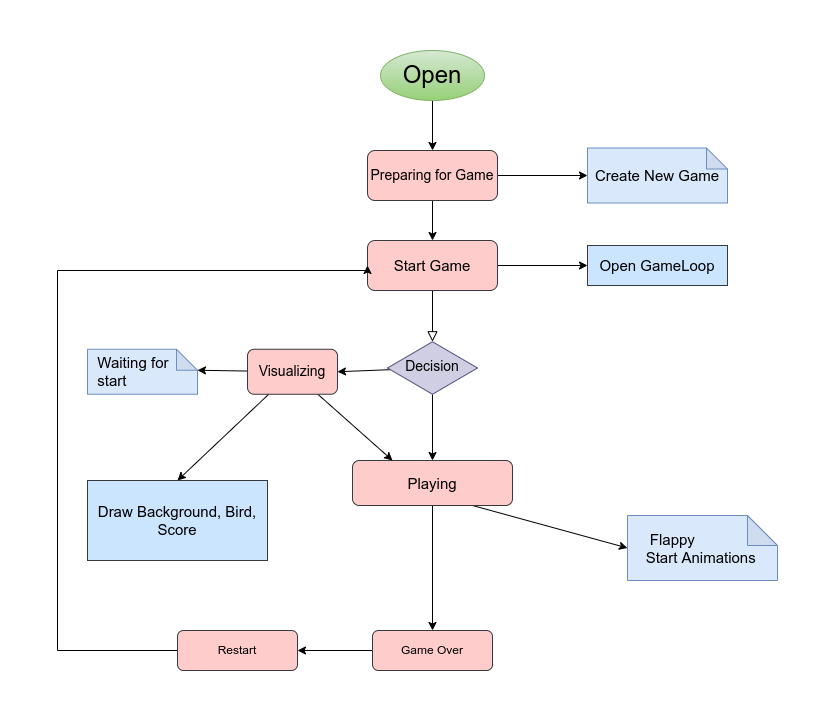

The diagram above was exported from draw.io. Its source (the exported page's mxGraphModel, read from the mxfile embedded in the PNG):
<mxGraphModel dx="1422" dy="832" grid="1" gridSize="10" guides="1" tooltips="1" connect="1" arrows="1" fold="1" page="1" pageScale="1" pageWidth="827" pageHeight="1169" math="0" shadow="0">
  <root>
    <mxCell id="WIyWlLk6GJQsqaUBKTNV-0" />
    <mxCell id="WIyWlLk6GJQsqaUBKTNV-1" parent="WIyWlLk6GJQsqaUBKTNV-0" />
    <mxCell id="WIyWlLk6GJQsqaUBKTNV-2" value="" style="rounded=0;html=1;jettySize=auto;orthogonalLoop=1;fontSize=11;endArrow=block;endFill=0;endSize=8;strokeWidth=1;shadow=0;labelBackgroundColor=none;edgeStyle=orthogonalEdgeStyle;" parent="WIyWlLk6GJQsqaUBKTNV-1" source="WIyWlLk6GJQsqaUBKTNV-3" target="WIyWlLk6GJQsqaUBKTNV-6" edge="1">
      <mxGeometry relative="1" as="geometry" />
    </mxCell>
    <mxCell id="o690tRSlRizhaSvXXkqP-19" style="edgeStyle=orthogonalEdgeStyle;rounded=0;orthogonalLoop=1;jettySize=auto;html=1;entryX=0;entryY=0.5;entryDx=0;entryDy=0;fontSize=14;" parent="WIyWlLk6GJQsqaUBKTNV-1" source="WIyWlLk6GJQsqaUBKTNV-3" target="o690tRSlRizhaSvXXkqP-3" edge="1">
      <mxGeometry relative="1" as="geometry" />
    </mxCell>
    <mxCell id="WIyWlLk6GJQsqaUBKTNV-3" value="&lt;font style=&quot;font-size: 15px&quot;&gt;Start Game&lt;/font&gt;" style="rounded=1;whiteSpace=wrap;html=1;fontSize=12;glass=0;strokeWidth=1;shadow=0;fillColor=#ffcccc;strokeColor=#36393d;" parent="WIyWlLk6GJQsqaUBKTNV-1" vertex="1">
      <mxGeometry x="364" y="270" width="130" height="50" as="geometry" />
    </mxCell>
    <mxCell id="o690tRSlRizhaSvXXkqP-21" style="edgeStyle=orthogonalEdgeStyle;rounded=0;orthogonalLoop=1;jettySize=auto;html=1;entryX=0.5;entryY=0;entryDx=0;entryDy=0;fontSize=14;" parent="WIyWlLk6GJQsqaUBKTNV-1" source="WIyWlLk6GJQsqaUBKTNV-6" target="WIyWlLk6GJQsqaUBKTNV-10" edge="1">
      <mxGeometry relative="1" as="geometry" />
    </mxCell>
    <mxCell id="o690tRSlRizhaSvXXkqP-25" style="edgeStyle=none;rounded=0;orthogonalLoop=1;jettySize=auto;html=1;entryX=1;entryY=0.5;entryDx=0;entryDy=0;fontSize=14;" parent="WIyWlLk6GJQsqaUBKTNV-1" source="WIyWlLk6GJQsqaUBKTNV-6" target="o690tRSlRizhaSvXXkqP-10" edge="1">
      <mxGeometry relative="1" as="geometry" />
    </mxCell>
    <mxCell id="WIyWlLk6GJQsqaUBKTNV-6" value="&lt;font style=&quot;font-size: 14px&quot;&gt;Decision&lt;/font&gt;" style="rhombus;whiteSpace=wrap;html=1;shadow=0;fontFamily=Helvetica;fontSize=12;align=center;strokeWidth=1;spacing=6;spacingTop=-4;fillColor=#d0cee2;strokeColor=#56517e;" parent="WIyWlLk6GJQsqaUBKTNV-1" vertex="1">
      <mxGeometry x="384" y="371.25" width="90" height="52.5" as="geometry" />
    </mxCell>
    <mxCell id="o690tRSlRizhaSvXXkqP-27" style="edgeStyle=none;rounded=0;orthogonalLoop=1;jettySize=auto;html=1;entryX=0;entryY=0.5;entryDx=0;entryDy=0;entryPerimeter=0;fontSize=14;exitX=0.75;exitY=1;exitDx=0;exitDy=0;" parent="WIyWlLk6GJQsqaUBKTNV-1" source="WIyWlLk6GJQsqaUBKTNV-10" target="o690tRSlRizhaSvXXkqP-9" edge="1">
      <mxGeometry relative="1" as="geometry" />
    </mxCell>
    <mxCell id="o690tRSlRizhaSvXXkqP-28" style="edgeStyle=none;rounded=0;orthogonalLoop=1;jettySize=auto;html=1;entryX=0.5;entryY=0;entryDx=0;entryDy=0;fontSize=14;" parent="WIyWlLk6GJQsqaUBKTNV-1" source="WIyWlLk6GJQsqaUBKTNV-10" target="WIyWlLk6GJQsqaUBKTNV-11" edge="1">
      <mxGeometry relative="1" as="geometry" />
    </mxCell>
    <mxCell id="WIyWlLk6GJQsqaUBKTNV-10" value="&lt;font style=&quot;font-size: 15px&quot;&gt;Playing&lt;/font&gt;" style="rounded=1;whiteSpace=wrap;html=1;fontSize=12;glass=0;strokeWidth=1;shadow=0;fillColor=#ffcccc;strokeColor=#36393d;" parent="WIyWlLk6GJQsqaUBKTNV-1" vertex="1">
      <mxGeometry x="349" y="490" width="160" height="45" as="geometry" />
    </mxCell>
    <mxCell id="o690tRSlRizhaSvXXkqP-6" style="edgeStyle=orthogonalEdgeStyle;rounded=0;orthogonalLoop=1;jettySize=auto;html=1;entryX=1;entryY=0.5;entryDx=0;entryDy=0;fontSize=15;" parent="WIyWlLk6GJQsqaUBKTNV-1" source="WIyWlLk6GJQsqaUBKTNV-11" target="o690tRSlRizhaSvXXkqP-5" edge="1">
      <mxGeometry relative="1" as="geometry" />
    </mxCell>
    <mxCell id="WIyWlLk6GJQsqaUBKTNV-11" value="Game Over" style="rounded=1;whiteSpace=wrap;html=1;fontSize=12;glass=0;strokeWidth=1;shadow=0;fillColor=#ffcccc;strokeColor=#36393d;" parent="WIyWlLk6GJQsqaUBKTNV-1" vertex="1">
      <mxGeometry x="369" y="660" width="120" height="40" as="geometry" />
    </mxCell>
    <mxCell id="o690tRSlRizhaSvXXkqP-15" style="edgeStyle=orthogonalEdgeStyle;rounded=0;orthogonalLoop=1;jettySize=auto;html=1;entryX=0.5;entryY=0;entryDx=0;entryDy=0;fontSize=14;" parent="WIyWlLk6GJQsqaUBKTNV-1" source="o690tRSlRizhaSvXXkqP-0" target="o690tRSlRizhaSvXXkqP-1" edge="1">
      <mxGeometry relative="1" as="geometry" />
    </mxCell>
    <mxCell id="o690tRSlRizhaSvXXkqP-0" value="&lt;font style=&quot;font-size: 24px&quot;&gt;Open&lt;/font&gt;" style="ellipse;whiteSpace=wrap;html=1;fillColor=#d5e8d4;strokeColor=#82b366;gradientColor=#97d077;" parent="WIyWlLk6GJQsqaUBKTNV-1" vertex="1">
      <mxGeometry x="377" y="80" width="104" height="50" as="geometry" />
    </mxCell>
    <mxCell id="o690tRSlRizhaSvXXkqP-17" style="edgeStyle=orthogonalEdgeStyle;rounded=0;orthogonalLoop=1;jettySize=auto;html=1;entryX=0;entryY=0.5;entryDx=0;entryDy=0;entryPerimeter=0;fontSize=14;" parent="WIyWlLk6GJQsqaUBKTNV-1" source="o690tRSlRizhaSvXXkqP-1" target="o690tRSlRizhaSvXXkqP-8" edge="1">
      <mxGeometry relative="1" as="geometry" />
    </mxCell>
    <mxCell id="o690tRSlRizhaSvXXkqP-18" style="edgeStyle=orthogonalEdgeStyle;rounded=0;orthogonalLoop=1;jettySize=auto;html=1;entryX=0.5;entryY=0;entryDx=0;entryDy=0;fontSize=14;" parent="WIyWlLk6GJQsqaUBKTNV-1" source="o690tRSlRizhaSvXXkqP-1" target="WIyWlLk6GJQsqaUBKTNV-3" edge="1">
      <mxGeometry relative="1" as="geometry" />
    </mxCell>
    <mxCell id="o690tRSlRizhaSvXXkqP-1" value="&lt;font style=&quot;font-size: 14px&quot;&gt;Preparing for Game&lt;/font&gt;" style="rounded=1;whiteSpace=wrap;html=1;fontSize=12;glass=0;strokeWidth=1;shadow=0;fillColor=#ffcccc;strokeColor=#36393d;" parent="WIyWlLk6GJQsqaUBKTNV-1" vertex="1">
      <mxGeometry x="364" y="180" width="130" height="50" as="geometry" />
    </mxCell>
    <mxCell id="o690tRSlRizhaSvXXkqP-3" value="Open GameLoop" style="rounded=0;whiteSpace=wrap;html=1;fontSize=15;fillColor=#cce5ff;strokeColor=#36393d;" parent="WIyWlLk6GJQsqaUBKTNV-1" vertex="1">
      <mxGeometry x="584" y="275" width="140" height="40" as="geometry" />
    </mxCell>
    <mxCell id="o690tRSlRizhaSvXXkqP-7" style="edgeStyle=orthogonalEdgeStyle;rounded=0;orthogonalLoop=1;jettySize=auto;html=1;entryX=0;entryY=0.5;entryDx=0;entryDy=0;fontSize=15;" parent="WIyWlLk6GJQsqaUBKTNV-1" source="o690tRSlRizhaSvXXkqP-5" target="WIyWlLk6GJQsqaUBKTNV-3" edge="1">
      <mxGeometry relative="1" as="geometry">
        <Array as="points">
          <mxPoint x="54" y="680" />
          <mxPoint x="54" y="300" />
          <mxPoint x="364" y="300" />
        </Array>
      </mxGeometry>
    </mxCell>
    <mxCell id="o690tRSlRizhaSvXXkqP-5" value="Restart" style="rounded=1;whiteSpace=wrap;html=1;fontSize=12;glass=0;strokeWidth=1;shadow=0;fillColor=#ffcccc;strokeColor=#36393d;" parent="WIyWlLk6GJQsqaUBKTNV-1" vertex="1">
      <mxGeometry x="174" y="660" width="120" height="40" as="geometry" />
    </mxCell>
    <mxCell id="o690tRSlRizhaSvXXkqP-8" value="&lt;span&gt;Create New Game&lt;/span&gt;" style="shape=note;whiteSpace=wrap;html=1;backgroundOutline=1;darkOpacity=0.05;fontSize=15;size=21;fillColor=#dae8fc;strokeColor=#6c8ebf;" parent="WIyWlLk6GJQsqaUBKTNV-1" vertex="1">
      <mxGeometry x="584" y="177.5" width="140" height="55" as="geometry" />
    </mxCell>
    <mxCell id="o690tRSlRizhaSvXXkqP-9" value="&lt;div style=&quot;text-align: justify&quot;&gt;&lt;span&gt;&amp;nbsp; &amp;nbsp; &amp;nbsp;Flappy&lt;/span&gt;&lt;/div&gt;&lt;div style=&quot;text-align: justify&quot;&gt;&lt;span&gt;&amp;nbsp; &amp;nbsp; Start Animations&lt;/span&gt;&lt;/div&gt;" style="shape=note;whiteSpace=wrap;html=1;backgroundOutline=1;darkOpacity=0.05;fontSize=15;align=left;fillColor=#dae8fc;strokeColor=#6c8ebf;" parent="WIyWlLk6GJQsqaUBKTNV-1" vertex="1">
      <mxGeometry x="624" y="545" width="150" height="65" as="geometry" />
    </mxCell>
    <mxCell id="o690tRSlRizhaSvXXkqP-23" style="rounded=0;orthogonalLoop=1;jettySize=auto;html=1;entryX=0.5;entryY=0;entryDx=0;entryDy=0;fontSize=14;" parent="WIyWlLk6GJQsqaUBKTNV-1" source="o690tRSlRizhaSvXXkqP-10" target="o690tRSlRizhaSvXXkqP-12" edge="1">
      <mxGeometry relative="1" as="geometry" />
    </mxCell>
    <mxCell id="o690tRSlRizhaSvXXkqP-24" style="edgeStyle=none;rounded=0;orthogonalLoop=1;jettySize=auto;html=1;entryX=0.25;entryY=0;entryDx=0;entryDy=0;fontSize=14;" parent="WIyWlLk6GJQsqaUBKTNV-1" source="o690tRSlRizhaSvXXkqP-10" target="WIyWlLk6GJQsqaUBKTNV-10" edge="1">
      <mxGeometry relative="1" as="geometry" />
    </mxCell>
    <mxCell id="o690tRSlRizhaSvXXkqP-26" style="edgeStyle=none;rounded=0;orthogonalLoop=1;jettySize=auto;html=1;entryX=0;entryY=0;entryDx=110;entryDy=21;entryPerimeter=0;fontSize=14;" parent="WIyWlLk6GJQsqaUBKTNV-1" source="o690tRSlRizhaSvXXkqP-10" target="o690tRSlRizhaSvXXkqP-11" edge="1">
      <mxGeometry relative="1" as="geometry" />
    </mxCell>
    <mxCell id="o690tRSlRizhaSvXXkqP-10" value="Visualizing" style="rounded=1;whiteSpace=wrap;html=1;fontSize=14;fillColor=#ffcccc;strokeColor=#36393d;" parent="WIyWlLk6GJQsqaUBKTNV-1" vertex="1">
      <mxGeometry x="244" y="378.75" width="90" height="45" as="geometry" />
    </mxCell>
    <mxCell id="o690tRSlRizhaSvXXkqP-11" value="&lt;div&gt;&lt;span&gt;&amp;nbsp; Waiting for&lt;/span&gt;&lt;/div&gt;&lt;span&gt;&amp;nbsp; start&lt;/span&gt;" style="shape=note;whiteSpace=wrap;html=1;backgroundOutline=1;darkOpacity=0.05;fontSize=15;size=21;align=left;fillColor=#dae8fc;strokeColor=#6c8ebf;" parent="WIyWlLk6GJQsqaUBKTNV-1" vertex="1">
      <mxGeometry x="84" y="378.75" width="110" height="45" as="geometry" />
    </mxCell>
    <mxCell id="o690tRSlRizhaSvXXkqP-12" value="Draw Background, Bird, Score" style="rounded=0;whiteSpace=wrap;html=1;fontSize=15;fillColor=#cce5ff;strokeColor=#36393d;" parent="WIyWlLk6GJQsqaUBKTNV-1" vertex="1">
      <mxGeometry x="84" y="510" width="180" height="80" as="geometry" />
    </mxCell>
  </root>
</mxGraphModel>